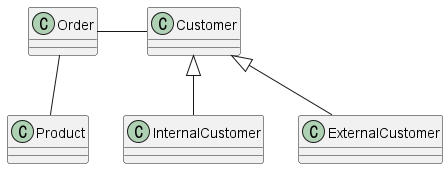

The diagram above was rendered by PlantUML. Its source (embedded in the PNG):
@startuml
skinparam classAttributeIconSize 0

Customer <|-- InternalCustomer
Customer <|-- ExternalCustomer
Order -- Product
Order - Customer

@enduml